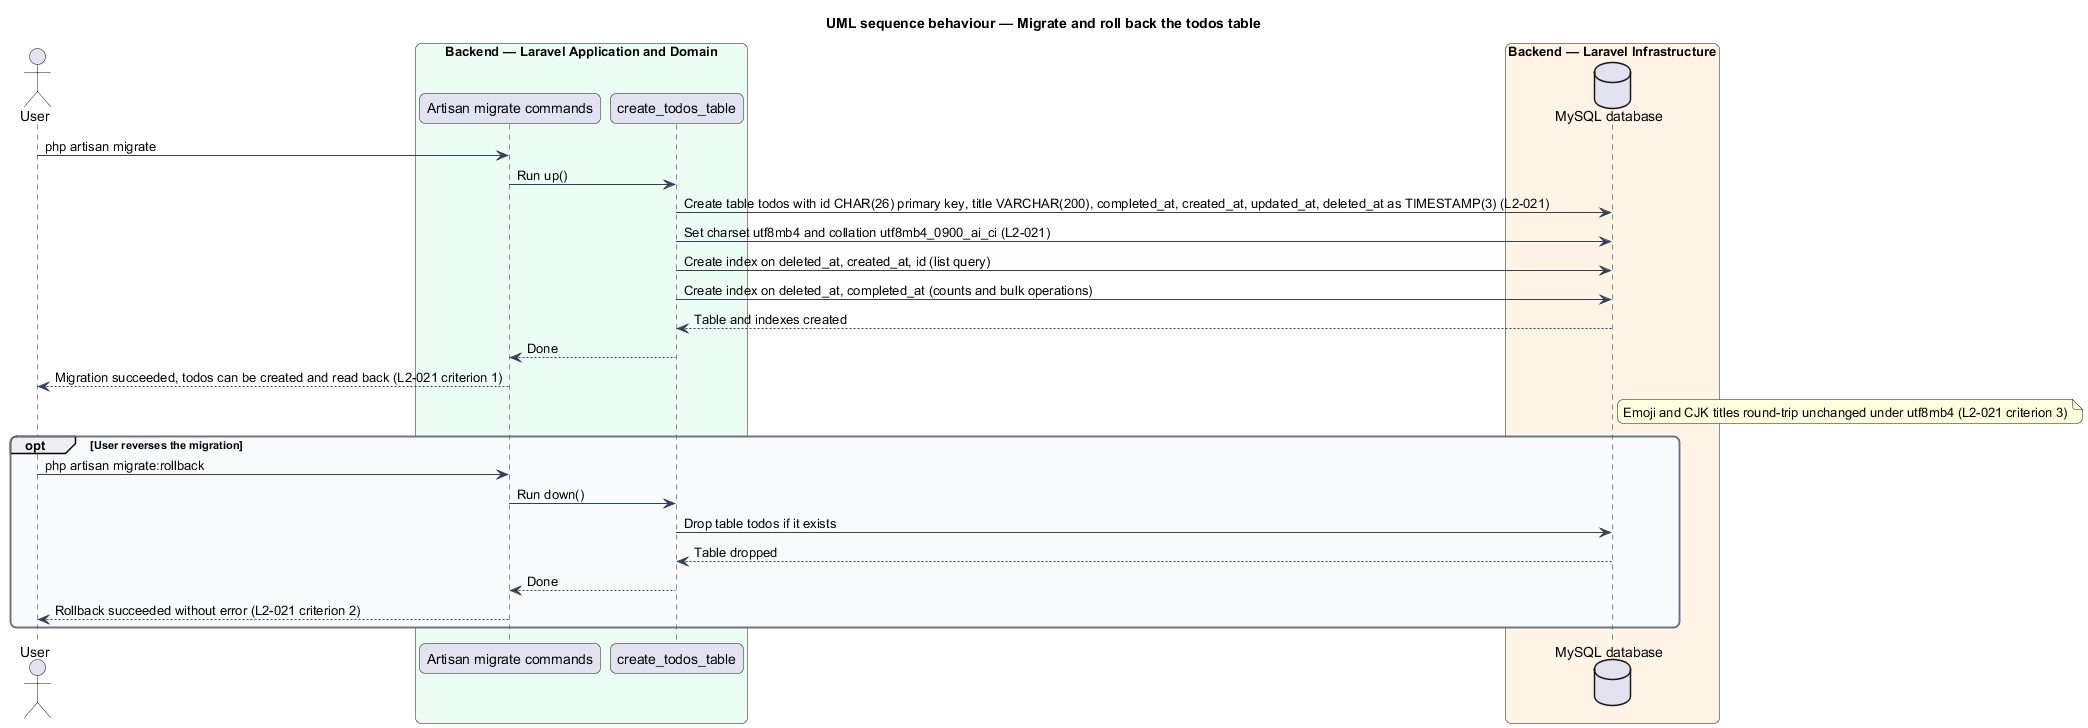

The diagram above was rendered by PlantUML. Its source (embedded in the PNG):
@startuml
title UML sequence behaviour — Migrate and roll back the todos table
skinparam backgroundColor #FFFFFF
skinparam shadowing false
skinparam roundcorner 12
skinparam defaultFontName Arial
skinparam ArrowColor #344054
skinparam rectangle {
  BorderColor #344054
  FontColor #101828
}
skinparam package {
  BorderColor #667085
  FontColor #101828
  BackgroundColor #F9FAFB
}
actor "User" as user
box "Backend — Laravel Application and Domain" #ECFDF3
  participant "Artisan migrate commands" as artisan
  participant "create_todos_table" as migration
end box
box "Backend — Laravel Infrastructure" #FFF4E5
  database "MySQL database" as db
end box
user -> artisan : php artisan migrate
artisan -> migration : Run up()
migration -> db : Create table todos with id CHAR(26) primary key, title VARCHAR(200), completed_at, created_at, updated_at, deleted_at as TIMESTAMP(3) (L2-021)
migration -> db : Set charset utf8mb4 and collation utf8mb4_0900_ai_ci (L2-021)
migration -> db : Create index on deleted_at, created_at, id (list query)
migration -> db : Create index on deleted_at, completed_at (counts and bulk operations)
db --> migration : Table and indexes created
migration --> artisan : Done
artisan --> user : Migration succeeded, todos can be created and read back (L2-021 criterion 1)
note right of db : Emoji and CJK titles round-trip unchanged under utf8mb4 (L2-021 criterion 3)
opt User reverses the migration
  user -> artisan : php artisan migrate:rollback
  artisan -> migration : Run down()
  migration -> db : Drop table todos if it exists
  db --> migration : Table dropped
  migration --> artisan : Done
  artisan --> user : Rollback succeeded without error (L2-021 criterion 2)
end
@enduml